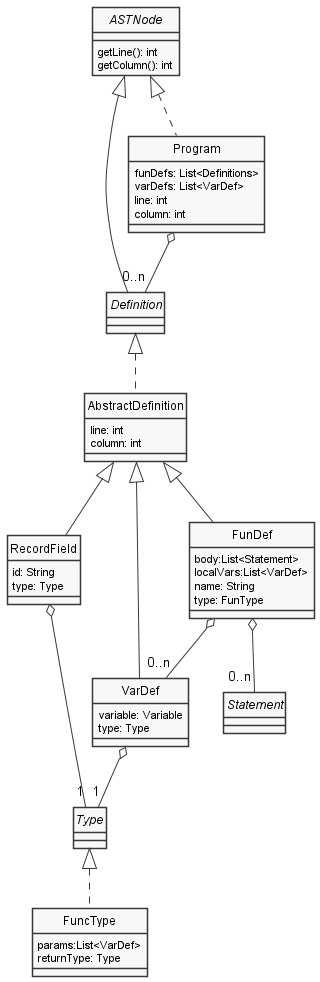

The diagram above was rendered by PlantUML. Its source (embedded in the PNG):
@startuml Program
skinparam style strictuml
skinparam monochrome true


interface ASTNode {
    getLine(): int
    getColumn(): int
}

class AbstractDefinition {
    line: int
    column: int
}

class RecordField {
    id: String
    type: Type
}


interface Statement
interface Definition

Definition <|.. AbstractDefinition

class VarDef {
    variable: Variable
    type: Type
}

class FunDef {
    body:List<Statement>
    localVars:List<VarDef>
    name: String
    type: FunType
}

class FuncType {
    params:List<VarDef>
    returnType: Type
}


FunDef o-- "0..n" Statement
Type <|.. FuncType

interface Type



class Program {
    funDefs: List<Definitions>
    varDefs: List<VarDef>
    line: int
    column: int
}

ASTNode <|.. Program
Program  o-- "0..n" Definition
ASTNode <|-- Definition

AbstractDefinition <|-- VarDef
AbstractDefinition <|-- FunDef
AbstractDefinition <|-- RecordField

FunDef o-- "0..n" VarDef
VarDef o-- "1" Type
RecordField o-- "1" Type




@enduml